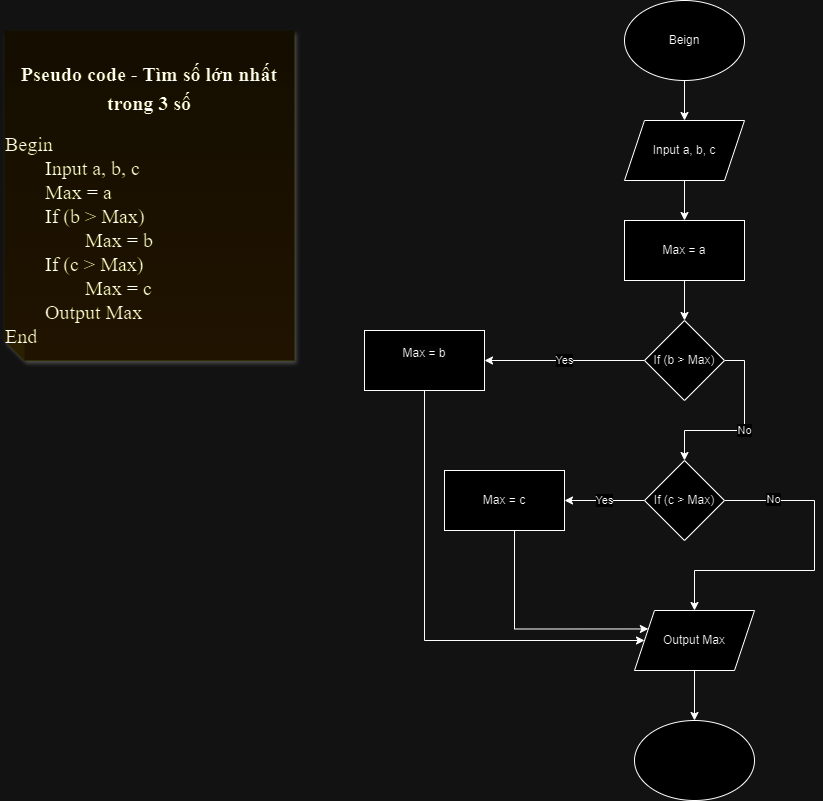

The diagram above was exported from draw.io. Its source (the exported page's mxGraphModel, read from the mxfile embedded in the PNG):
<mxGraphModel dx="1050" dy="563" grid="1" gridSize="10" guides="1" tooltips="1" connect="1" arrows="1" fold="1" page="1" pageScale="1" pageWidth="1100" pageHeight="850" background="none" math="0" shadow="0">
  <root>
    <mxCell id="0" />
    <mxCell id="1" parent="0" />
    <mxCell id="_GqazGTYPvwJgBh2it1w-1" value="&lt;h1&gt;&lt;font style=&quot;font-size: 20px;&quot; face=&quot;Times New Roman&quot;&gt;Pseudo code - Tìm số lớn nhất trong 3 số&lt;/font&gt;&lt;/h1&gt;&lt;div style=&quot;text-align: left;&quot;&gt;&lt;font style=&quot;font-size: 20px;&quot; face=&quot;Times New Roman&quot;&gt;Begin&lt;/font&gt;&lt;/div&gt;&lt;div style=&quot;text-align: left;&quot;&gt;&lt;font style=&quot;font-size: 20px;&quot; face=&quot;Times New Roman&quot;&gt;&lt;span style=&quot;white-space: pre;&quot;&gt;&#09;&lt;/span&gt;Input a, b, c&lt;br&gt;&lt;/font&gt;&lt;/div&gt;&lt;div style=&quot;text-align: left;&quot;&gt;&lt;font style=&quot;font-size: 20px;&quot; face=&quot;Times New Roman&quot;&gt;&lt;span style=&quot;white-space: pre;&quot;&gt;&#09;&lt;/span&gt;Max = a&lt;br&gt;&lt;/font&gt;&lt;/div&gt;&lt;div style=&quot;text-align: left;&quot;&gt;&lt;font style=&quot;font-size: 20px;&quot; face=&quot;Times New Roman&quot;&gt;&lt;span style=&quot;white-space: pre;&quot;&gt;&#09;&lt;/span&gt;If (b &amp;gt; Max)&lt;br&gt;&lt;/font&gt;&lt;/div&gt;&lt;div style=&quot;text-align: left;&quot;&gt;&lt;font style=&quot;font-size: 20px;&quot; face=&quot;Times New Roman&quot;&gt;&lt;span style=&quot;white-space: pre;&quot;&gt;&#09;&lt;/span&gt;&lt;span style=&quot;white-space: pre;&quot;&gt;&#09;&lt;/span&gt;Max = b&lt;br&gt;&lt;/font&gt;&lt;/div&gt;&lt;div style=&quot;text-align: left;&quot;&gt;&lt;font style=&quot;font-size: 20px;&quot; face=&quot;Times New Roman&quot;&gt;&lt;span style=&quot;white-space: pre;&quot;&gt;&#09;&lt;/span&gt;If (c &amp;gt; Max)&lt;br&gt;&lt;/font&gt;&lt;/div&gt;&lt;div style=&quot;text-align: left;&quot;&gt;&lt;font style=&quot;font-size: 20px;&quot; face=&quot;Times New Roman&quot;&gt;&lt;span style=&quot;white-space: pre;&quot;&gt;&#09;&lt;/span&gt;&lt;span style=&quot;white-space: pre;&quot;&gt;&#09;&lt;/span&gt;Max = c&lt;br&gt;&lt;/font&gt;&lt;/div&gt;&lt;div style=&quot;text-align: left;&quot;&gt;&lt;font style=&quot;font-size: 20px;&quot; face=&quot;Times New Roman&quot;&gt;&lt;span style=&quot;white-space: pre;&quot;&gt;&#09;&lt;/span&gt;Output Max&lt;br&gt;&lt;/font&gt;&lt;/div&gt;&lt;div style=&quot;text-align: left;&quot;&gt;&lt;font style=&quot;font-size: 20px;&quot; face=&quot;Times New Roman&quot;&gt;End&lt;/font&gt;&lt;/div&gt;" style="shape=note;whiteSpace=wrap;html=1;backgroundOutline=1;fontColor=#000000;darkOpacity=0.05;fillColor=#FFF9B2;strokeColor=none;fillStyle=solid;direction=west;gradientDirection=north;gradientColor=#FFF2A1;shadow=1;size=20;pointerEvents=1;" vertex="1" parent="1">
      <mxGeometry x="80" y="40" width="290" height="330" as="geometry" />
    </mxCell>
    <mxCell id="_GqazGTYPvwJgBh2it1w-4" value="" style="edgeStyle=orthogonalEdgeStyle;rounded=0;orthogonalLoop=1;jettySize=auto;html=1;" edge="1" parent="1" source="_GqazGTYPvwJgBh2it1w-2" target="_GqazGTYPvwJgBh2it1w-3">
      <mxGeometry relative="1" as="geometry" />
    </mxCell>
    <mxCell id="_GqazGTYPvwJgBh2it1w-2" value="Beign" style="ellipse;whiteSpace=wrap;html=1;" vertex="1" parent="1">
      <mxGeometry x="700" y="10" width="120" height="80" as="geometry" />
    </mxCell>
    <mxCell id="_GqazGTYPvwJgBh2it1w-13" value="" style="edgeStyle=orthogonalEdgeStyle;rounded=0;orthogonalLoop=1;jettySize=auto;html=1;entryX=0.5;entryY=0;entryDx=0;entryDy=0;" edge="1" parent="1" source="_GqazGTYPvwJgBh2it1w-3" target="_GqazGTYPvwJgBh2it1w-12">
      <mxGeometry relative="1" as="geometry" />
    </mxCell>
    <mxCell id="_GqazGTYPvwJgBh2it1w-3" value="Input a, b, c" style="shape=parallelogram;perimeter=parallelogramPerimeter;whiteSpace=wrap;html=1;fixedSize=1;" vertex="1" parent="1">
      <mxGeometry x="700" y="130" width="120" height="60" as="geometry" />
    </mxCell>
    <mxCell id="_GqazGTYPvwJgBh2it1w-8" value="No" style="edgeStyle=orthogonalEdgeStyle;rounded=0;orthogonalLoop=1;jettySize=auto;html=1;exitX=1;exitY=0.5;exitDx=0;exitDy=0;" edge="1" parent="1" source="_GqazGTYPvwJgBh2it1w-5" target="_GqazGTYPvwJgBh2it1w-7">
      <mxGeometry relative="1" as="geometry" />
    </mxCell>
    <mxCell id="_GqazGTYPvwJgBh2it1w-10" value="Yes" style="edgeStyle=orthogonalEdgeStyle;rounded=0;orthogonalLoop=1;jettySize=auto;html=1;entryX=1;entryY=0.5;entryDx=0;entryDy=0;" edge="1" parent="1" source="_GqazGTYPvwJgBh2it1w-5" target="_GqazGTYPvwJgBh2it1w-11">
      <mxGeometry relative="1" as="geometry">
        <mxPoint x="650" y="385" as="targetPoint" />
      </mxGeometry>
    </mxCell>
    <mxCell id="_GqazGTYPvwJgBh2it1w-5" value="If (b &amp;gt; Max)" style="rhombus;whiteSpace=wrap;html=1;" vertex="1" parent="1">
      <mxGeometry x="720" y="330" width="80" height="80" as="geometry" />
    </mxCell>
    <mxCell id="_GqazGTYPvwJgBh2it1w-20" value="" style="edgeStyle=orthogonalEdgeStyle;rounded=0;orthogonalLoop=1;jettySize=auto;html=1;exitX=1;exitY=0.5;exitDx=0;exitDy=0;entryX=0.5;entryY=0;entryDx=0;entryDy=0;" edge="1" parent="1" source="_GqazGTYPvwJgBh2it1w-7" target="_GqazGTYPvwJgBh2it1w-18">
      <mxGeometry relative="1" as="geometry">
        <mxPoint x="900" y="580" as="sourcePoint" />
        <mxPoint x="1040" y="710" as="targetPoint" />
        <Array as="points">
          <mxPoint x="890" y="510" />
          <mxPoint x="890" y="580" />
          <mxPoint x="770" y="580" />
        </Array>
      </mxGeometry>
    </mxCell>
    <mxCell id="_GqazGTYPvwJgBh2it1w-29" value="No" style="edgeLabel;html=1;align=center;verticalAlign=middle;resizable=0;points=[];" vertex="1" connectable="0" parent="_GqazGTYPvwJgBh2it1w-20">
      <mxGeometry x="-0.7011" y="2" relative="1" as="geometry">
        <mxPoint as="offset" />
      </mxGeometry>
    </mxCell>
    <mxCell id="_GqazGTYPvwJgBh2it1w-26" value="Yes" style="edgeStyle=orthogonalEdgeStyle;rounded=0;orthogonalLoop=1;jettySize=auto;html=1;" edge="1" parent="1" source="_GqazGTYPvwJgBh2it1w-7" target="_GqazGTYPvwJgBh2it1w-25">
      <mxGeometry relative="1" as="geometry" />
    </mxCell>
    <mxCell id="_GqazGTYPvwJgBh2it1w-7" value="If (c &amp;gt; Max)" style="rhombus;whiteSpace=wrap;html=1;" vertex="1" parent="1">
      <mxGeometry x="720" y="470" width="80" height="80" as="geometry" />
    </mxCell>
    <mxCell id="_GqazGTYPvwJgBh2it1w-17" value="" style="edgeStyle=orthogonalEdgeStyle;rounded=0;orthogonalLoop=1;jettySize=auto;html=1;entryX=0;entryY=0.5;entryDx=0;entryDy=0;exitX=0.5;exitY=1;exitDx=0;exitDy=0;" edge="1" parent="1" source="_GqazGTYPvwJgBh2it1w-11" target="_GqazGTYPvwJgBh2it1w-18">
      <mxGeometry relative="1" as="geometry">
        <mxPoint x="560" y="560" as="sourcePoint" />
        <mxPoint x="620" y="840" as="targetPoint" />
        <Array as="points">
          <mxPoint x="500" y="650" />
          <mxPoint x="720" y="650" />
        </Array>
      </mxGeometry>
    </mxCell>
    <mxCell id="_GqazGTYPvwJgBh2it1w-11" value="&#10;&lt;span style=&quot;color: rgb(0, 0, 0); font-family: Helvetica; font-size: 12px; font-style: normal; font-variant-ligatures: normal; font-variant-caps: normal; font-weight: 400; letter-spacing: normal; orphans: 2; text-align: center; text-indent: 0px; text-transform: none; widows: 2; word-spacing: 0px; -webkit-text-stroke-width: 0px; white-space: normal; background-color: rgb(251, 251, 251); text-decoration-thickness: initial; text-decoration-style: initial; text-decoration-color: initial; display: inline !important; float: none;&quot;&gt;Max = b&lt;/span&gt;&#10;&#10;" style="rounded=0;whiteSpace=wrap;html=1;" vertex="1" parent="1">
      <mxGeometry x="440" y="340" width="120" height="60" as="geometry" />
    </mxCell>
    <mxCell id="_GqazGTYPvwJgBh2it1w-14" value="" style="edgeStyle=orthogonalEdgeStyle;rounded=0;orthogonalLoop=1;jettySize=auto;html=1;" edge="1" parent="1" source="_GqazGTYPvwJgBh2it1w-12" target="_GqazGTYPvwJgBh2it1w-5">
      <mxGeometry relative="1" as="geometry" />
    </mxCell>
    <mxCell id="_GqazGTYPvwJgBh2it1w-12" value="Max = a" style="rounded=0;whiteSpace=wrap;html=1;" vertex="1" parent="1">
      <mxGeometry x="700" y="230" width="120" height="60" as="geometry" />
    </mxCell>
    <mxCell id="_GqazGTYPvwJgBh2it1w-34" value="" style="edgeStyle=orthogonalEdgeStyle;rounded=0;orthogonalLoop=1;jettySize=auto;html=1;" edge="1" parent="1" source="_GqazGTYPvwJgBh2it1w-18" target="_GqazGTYPvwJgBh2it1w-32">
      <mxGeometry relative="1" as="geometry" />
    </mxCell>
    <mxCell id="_GqazGTYPvwJgBh2it1w-18" value="Output Max" style="shape=parallelogram;perimeter=parallelogramPerimeter;whiteSpace=wrap;html=1;fixedSize=1;" vertex="1" parent="1">
      <mxGeometry x="710" y="620" width="120" height="60" as="geometry" />
    </mxCell>
    <mxCell id="_GqazGTYPvwJgBh2it1w-28" value="" style="edgeStyle=orthogonalEdgeStyle;rounded=0;orthogonalLoop=1;jettySize=auto;html=1;entryX=0;entryY=0.25;entryDx=0;entryDy=0;" edge="1" parent="1" source="_GqazGTYPvwJgBh2it1w-25" target="_GqazGTYPvwJgBh2it1w-18">
      <mxGeometry relative="1" as="geometry">
        <mxPoint x="630" y="720" as="targetPoint" />
        <Array as="points">
          <mxPoint x="590" y="639" />
        </Array>
      </mxGeometry>
    </mxCell>
    <mxCell id="_GqazGTYPvwJgBh2it1w-25" value="Max = c" style="whiteSpace=wrap;html=1;" vertex="1" parent="1">
      <mxGeometry x="520" y="480" width="120" height="60" as="geometry" />
    </mxCell>
    <mxCell id="_GqazGTYPvwJgBh2it1w-32" value="" style="ellipse;whiteSpace=wrap;html=1;" vertex="1" parent="1">
      <mxGeometry x="710" y="730" width="120" height="80" as="geometry" />
    </mxCell>
  </root>
</mxGraphModel>